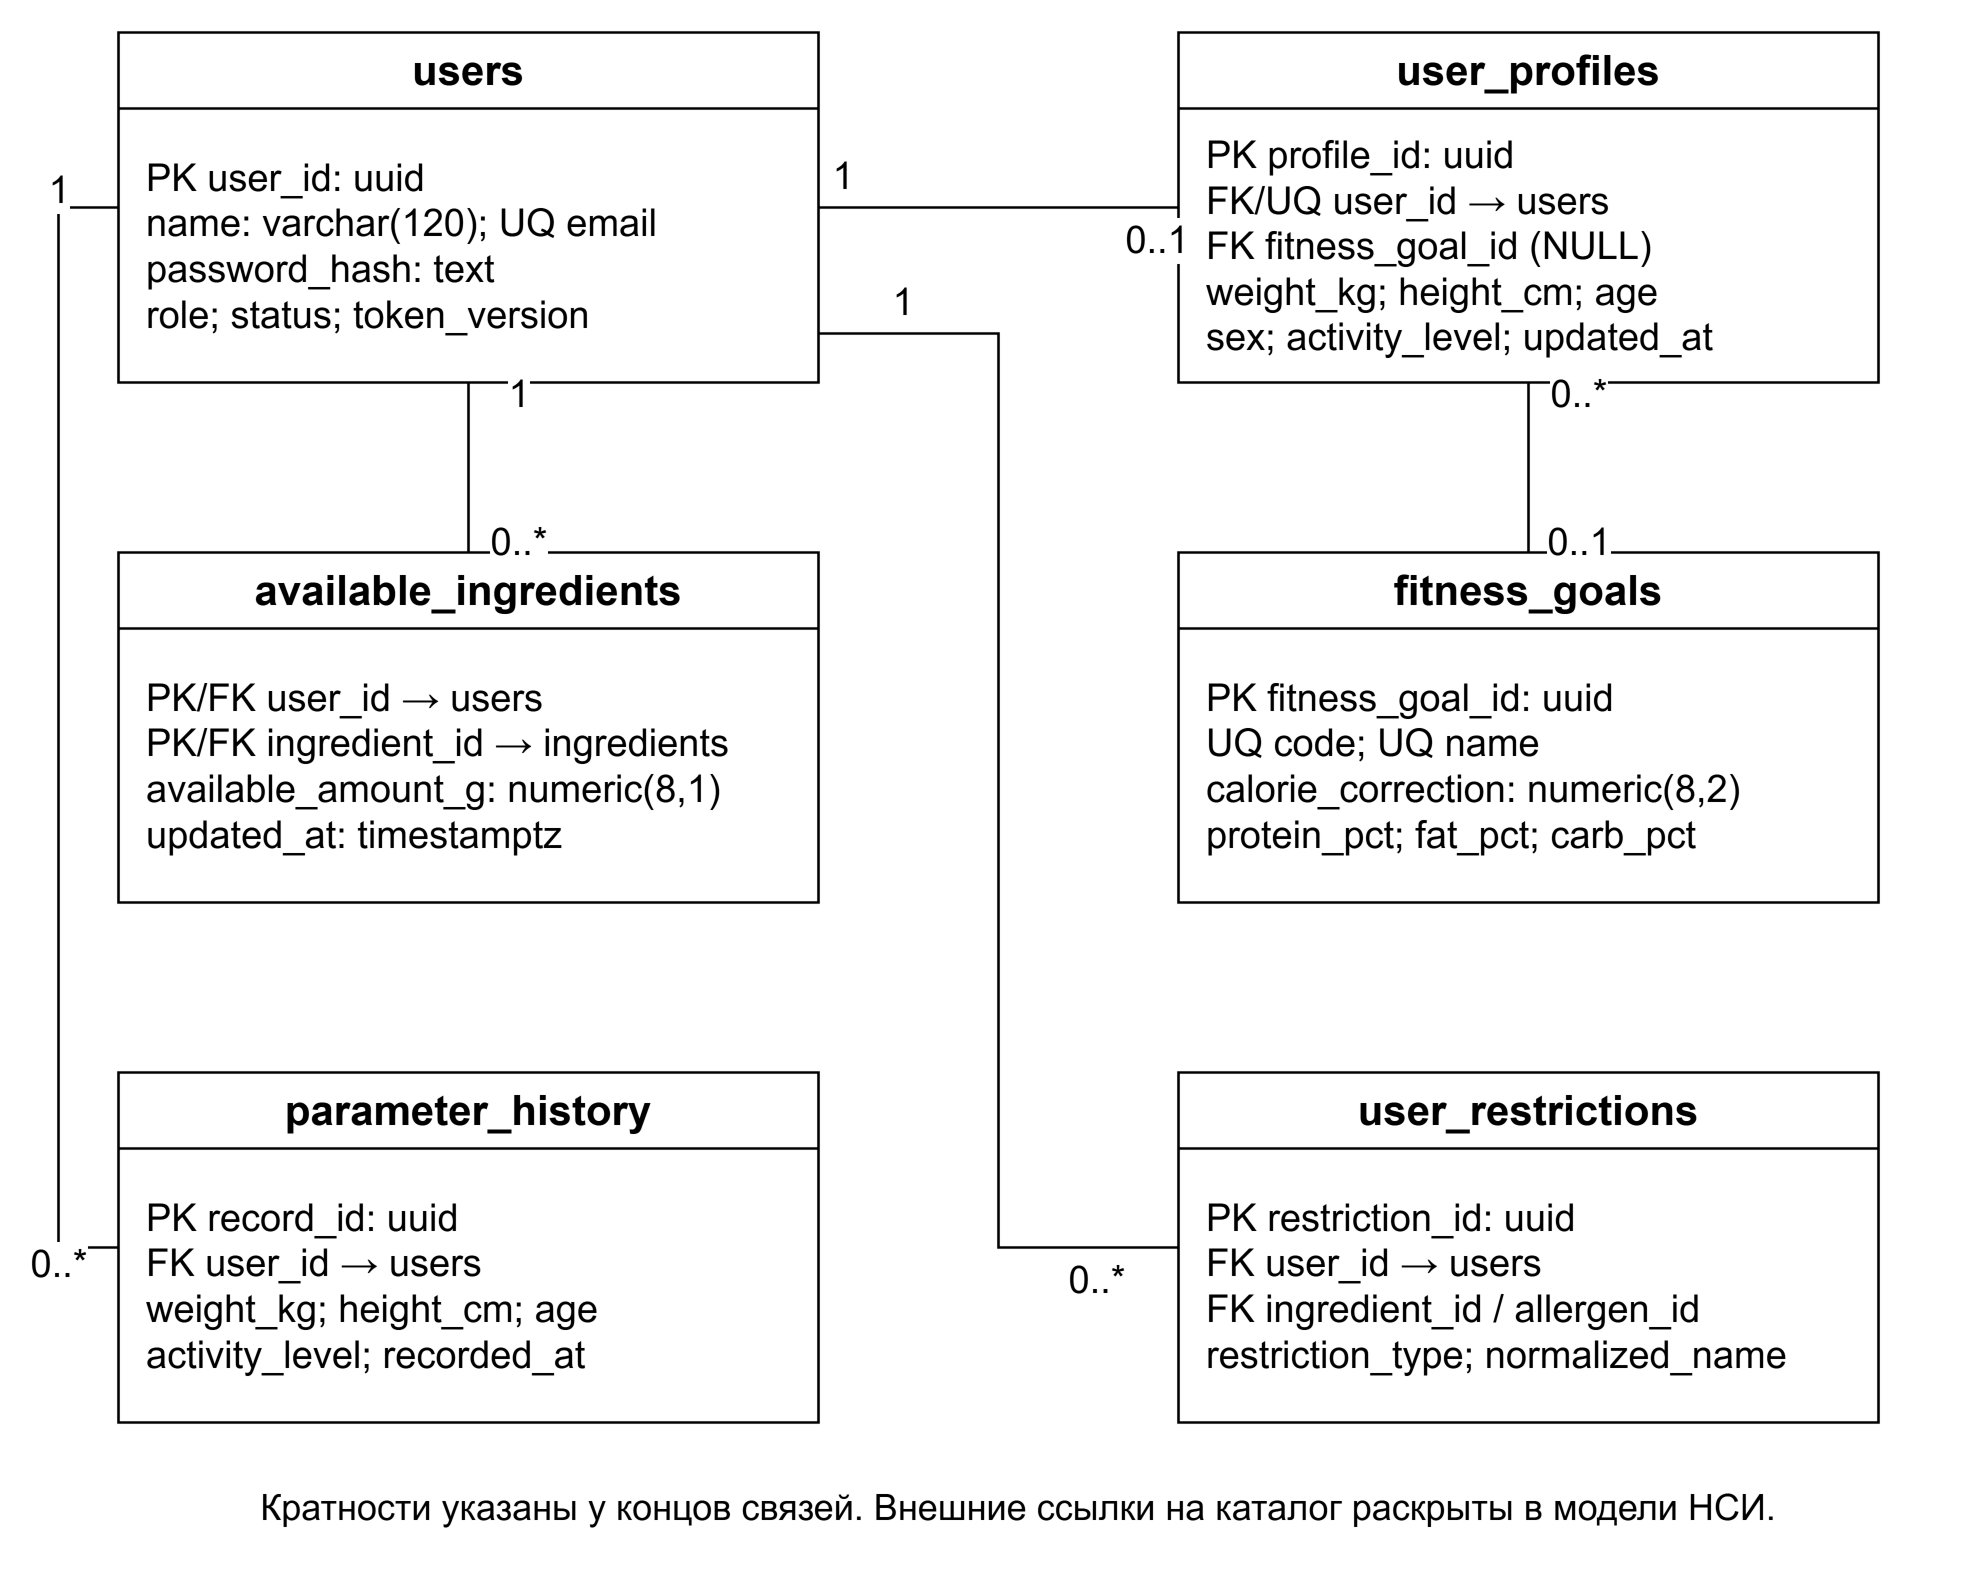

The diagram above was exported from draw.io. Its source (the exported page's mxGraphModel, read from the mxfile embedded in the PNG):
<mxGraphModel dx="980" dy="800" grid="1" gridSize="10" page="0" pageWidth="980" pageHeight="800" background="#FFFFFF" shadow="0">
  <root>
    <mxCell id="0" />
    <mxCell id="1" parent="0" />
    <mxCell id="user" value="users" vertex="1" parent="1" style="html=1;fontFamily=Arial;fontColor=#000000;strokeColor=#000000;fillColor=#FFFFFF;strokeWidth=1.3;swimlane;startSize=38;collapsible=0;container=1;pointerEvents=0;fontStyle=1;fontSize=21;whiteSpace=wrap;">
      <mxGeometry x="40" y="40" width="350" height="175" as="geometry" />
    </mxCell>
    <mxCell id="user_body" value="PK user_id: uuid&lt;br&gt;name: varchar(120); UQ email&lt;br&gt;password_hash: text&lt;br&gt;role; status; token_version" vertex="1" parent="user" style="html=1;fontFamily=Arial;fontColor=#000000;strokeColor=#000000;fillColor=#FFFFFF;strokeWidth=1.3;text;strokeColor=none;fillColor=none;fontStyle=0;fontSize=19;whiteSpace=wrap;align=left;verticalAlign=middle;spacingLeft=12;spacingRight=10;">
      <mxGeometry x="0" y="38" width="350" height="137" as="geometry" />
    </mxCell>
    <mxCell id="profile" value="user_profiles" vertex="1" parent="1" style="html=1;fontFamily=Arial;fontColor=#000000;strokeColor=#000000;fillColor=#FFFFFF;strokeWidth=1.3;swimlane;startSize=38;collapsible=0;container=1;pointerEvents=0;fontStyle=1;fontSize=21;whiteSpace=wrap;">
      <mxGeometry x="570" y="40" width="350" height="175" as="geometry" />
    </mxCell>
    <mxCell id="profile_body" value="PK profile_id: uuid&lt;br&gt;FK/UQ user_id → users&lt;br&gt;FK fitness_goal_id (NULL)&lt;br&gt;weight_kg; height_cm; age&lt;br&gt;sex; activity_level; updated_at" vertex="1" parent="profile" style="html=1;fontFamily=Arial;fontColor=#000000;strokeColor=#000000;fillColor=#FFFFFF;strokeWidth=1.3;text;strokeColor=none;fillColor=none;fontStyle=0;fontSize=19;whiteSpace=wrap;align=left;verticalAlign=middle;spacingLeft=12;spacingRight=10;">
      <mxGeometry x="0" y="38" width="350" height="137" as="geometry" />
    </mxCell>
    <mxCell id="available" value="available_ingredients" vertex="1" parent="1" style="html=1;fontFamily=Arial;fontColor=#000000;strokeColor=#000000;fillColor=#FFFFFF;strokeWidth=1.3;swimlane;startSize=38;collapsible=0;container=1;pointerEvents=0;fontStyle=1;fontSize=21;whiteSpace=wrap;">
      <mxGeometry x="40" y="300" width="350" height="175" as="geometry" />
    </mxCell>
    <mxCell id="available_body" value="PK/FK user_id → users&lt;br&gt;PK/FK ingredient_id → ingredients&lt;br&gt;available_amount_g: numeric(8,1)&lt;br&gt;updated_at: timestamptz" vertex="1" parent="available" style="html=1;fontFamily=Arial;fontColor=#000000;strokeColor=#000000;fillColor=#FFFFFF;strokeWidth=1.3;text;strokeColor=none;fillColor=none;fontStyle=0;fontSize=19;whiteSpace=wrap;align=left;verticalAlign=middle;spacingLeft=12;spacingRight=10;">
      <mxGeometry x="0" y="38" width="350" height="137" as="geometry" />
    </mxCell>
    <mxCell id="goal" value="fitness_goals" vertex="1" parent="1" style="html=1;fontFamily=Arial;fontColor=#000000;strokeColor=#000000;fillColor=#FFFFFF;strokeWidth=1.3;swimlane;startSize=38;collapsible=0;container=1;pointerEvents=0;fontStyle=1;fontSize=21;whiteSpace=wrap;">
      <mxGeometry x="570" y="300" width="350" height="175" as="geometry" />
    </mxCell>
    <mxCell id="goal_body" value="PK fitness_goal_id: uuid&lt;br&gt;UQ code; UQ name&lt;br&gt;calorie_correction: numeric(8,2)&lt;br&gt;protein_pct; fat_pct; carb_pct" vertex="1" parent="goal" style="html=1;fontFamily=Arial;fontColor=#000000;strokeColor=#000000;fillColor=#FFFFFF;strokeWidth=1.3;text;strokeColor=none;fillColor=none;fontStyle=0;fontSize=19;whiteSpace=wrap;align=left;verticalAlign=middle;spacingLeft=12;spacingRight=10;">
      <mxGeometry x="0" y="38" width="350" height="137" as="geometry" />
    </mxCell>
    <mxCell id="history" value="parameter_history" vertex="1" parent="1" style="html=1;fontFamily=Arial;fontColor=#000000;strokeColor=#000000;fillColor=#FFFFFF;strokeWidth=1.3;swimlane;startSize=38;collapsible=0;container=1;pointerEvents=0;fontStyle=1;fontSize=21;whiteSpace=wrap;">
      <mxGeometry x="40" y="560" width="350" height="175" as="geometry" />
    </mxCell>
    <mxCell id="history_body" value="PK record_id: uuid&lt;br&gt;FK user_id → users&lt;br&gt;weight_kg; height_cm; age&lt;br&gt;activity_level; recorded_at" vertex="1" parent="history" style="html=1;fontFamily=Arial;fontColor=#000000;strokeColor=#000000;fillColor=#FFFFFF;strokeWidth=1.3;text;strokeColor=none;fillColor=none;fontStyle=0;fontSize=19;whiteSpace=wrap;align=left;verticalAlign=middle;spacingLeft=12;spacingRight=10;">
      <mxGeometry x="0" y="38" width="350" height="137" as="geometry" />
    </mxCell>
    <mxCell id="restriction" value="user_restrictions" vertex="1" parent="1" style="html=1;fontFamily=Arial;fontColor=#000000;strokeColor=#000000;fillColor=#FFFFFF;strokeWidth=1.3;swimlane;startSize=38;collapsible=0;container=1;pointerEvents=0;fontStyle=1;fontSize=21;whiteSpace=wrap;">
      <mxGeometry x="570" y="560" width="350" height="175" as="geometry" />
    </mxCell>
    <mxCell id="restriction_body" value="PK restriction_id: uuid&lt;br&gt;FK user_id → users&lt;br&gt;FK ingredient_id / allergen_id&lt;br&gt;restriction_type; normalized_name" vertex="1" parent="restriction" style="html=1;fontFamily=Arial;fontColor=#000000;strokeColor=#000000;fillColor=#FFFFFF;strokeWidth=1.3;text;strokeColor=none;fillColor=none;fontStyle=0;fontSize=19;whiteSpace=wrap;align=left;verticalAlign=middle;spacingLeft=12;spacingRight=10;">
      <mxGeometry x="0" y="38" width="350" height="137" as="geometry" />
    </mxCell>
    <mxCell id="user_profile" source="user" target="profile" edge="1" parent="1" value="" style="html=1;fontFamily=Arial;fontColor=#000000;strokeColor=#000000;fillColor=#FFFFFF;strokeWidth=1.3;edgeStyle=orthogonalEdgeStyle;rounded=0;endArrow=none;fontSize=18;defaultLabelBackgroundColor=page;labelBackgroundColor=#FFFFFF;exitX=1;exitY=0.5;entryX=0;entryY=0.5;">
      <mxGeometry relative="1" as="geometry" />
    </mxCell>
    <mxCell id="user_profile_m0" value="1" vertex="1" connectable="0" parent="user_profile" style="html=1;fontFamily=Arial;fontColor=#000000;strokeColor=#000000;fillColor=#FFFFFF;strokeWidth=1.3;edgeLabel;strokeColor=none;fillColor=#FFFFFF;resizable=0;fontSize=19;align=center;verticalAlign=middle;">
      <mxGeometry x="-0.87" y="0" relative="1" as="geometry">
        <mxPoint x="0" y="-16" as="offset" />
      </mxGeometry>
    </mxCell>
    <mxCell id="user_profile_m1" value="0..1" vertex="1" connectable="0" parent="user_profile" style="html=1;fontFamily=Arial;fontColor=#000000;strokeColor=#000000;fillColor=#FFFFFF;strokeWidth=1.3;edgeLabel;strokeColor=none;fillColor=#FFFFFF;resizable=0;fontSize=19;align=center;verticalAlign=middle;">
      <mxGeometry x="0.87" y="0" relative="1" as="geometry">
        <mxPoint x="0" y="16" as="offset" />
      </mxGeometry>
    </mxCell>
    <mxCell id="goal_profile" source="goal" target="profile" edge="1" parent="1" value="" style="html=1;fontFamily=Arial;fontColor=#000000;strokeColor=#000000;fillColor=#FFFFFF;strokeWidth=1.3;edgeStyle=orthogonalEdgeStyle;rounded=0;endArrow=none;fontSize=18;defaultLabelBackgroundColor=page;labelBackgroundColor=#FFFFFF;exitX=0.5;exitY=0;entryX=0.5;entryY=1;">
      <mxGeometry relative="1" as="geometry" />
    </mxCell>
    <mxCell id="goal_profile_m0" value="0..1" vertex="1" connectable="0" parent="goal_profile" style="html=1;fontFamily=Arial;fontColor=#000000;strokeColor=#000000;fillColor=#FFFFFF;strokeWidth=1.3;edgeLabel;strokeColor=none;fillColor=#FFFFFF;resizable=0;fontSize=19;align=center;verticalAlign=middle;">
      <mxGeometry x="-0.87" y="0" relative="1" as="geometry">
        <mxPoint x="25" y="0" as="offset" />
      </mxGeometry>
    </mxCell>
    <mxCell id="goal_profile_m1" value="0..*" vertex="1" connectable="0" parent="goal_profile" style="html=1;fontFamily=Arial;fontColor=#000000;strokeColor=#000000;fillColor=#FFFFFF;strokeWidth=1.3;edgeLabel;strokeColor=none;fillColor=#FFFFFF;resizable=0;fontSize=19;align=center;verticalAlign=middle;">
      <mxGeometry x="0.87" y="0" relative="1" as="geometry">
        <mxPoint x="25" y="0" as="offset" />
      </mxGeometry>
    </mxCell>
    <mxCell id="user_available" source="user" target="available" edge="1" parent="1" value="" style="html=1;fontFamily=Arial;fontColor=#000000;strokeColor=#000000;fillColor=#FFFFFF;strokeWidth=1.3;edgeStyle=orthogonalEdgeStyle;rounded=0;endArrow=none;fontSize=18;defaultLabelBackgroundColor=page;labelBackgroundColor=#FFFFFF;exitX=0.5;exitY=1;entryX=0.5;entryY=0;">
      <mxGeometry relative="1" as="geometry" />
    </mxCell>
    <mxCell id="user_available_m0" value="1" vertex="1" connectable="0" parent="user_available" style="html=1;fontFamily=Arial;fontColor=#000000;strokeColor=#000000;fillColor=#FFFFFF;strokeWidth=1.3;edgeLabel;strokeColor=none;fillColor=#FFFFFF;resizable=0;fontSize=19;align=center;verticalAlign=middle;">
      <mxGeometry x="-0.87" y="0" relative="1" as="geometry">
        <mxPoint x="25" y="0" as="offset" />
      </mxGeometry>
    </mxCell>
    <mxCell id="user_available_m1" value="0..*" vertex="1" connectable="0" parent="user_available" style="html=1;fontFamily=Arial;fontColor=#000000;strokeColor=#000000;fillColor=#FFFFFF;strokeWidth=1.3;edgeLabel;strokeColor=none;fillColor=#FFFFFF;resizable=0;fontSize=19;align=center;verticalAlign=middle;">
      <mxGeometry x="0.87" y="0" relative="1" as="geometry">
        <mxPoint x="25" y="0" as="offset" />
      </mxGeometry>
    </mxCell>
    <mxCell id="user_history" source="user" target="history" edge="1" parent="1" value="" style="html=1;fontFamily=Arial;fontColor=#000000;strokeColor=#000000;fillColor=#FFFFFF;strokeWidth=1.3;edgeStyle=orthogonalEdgeStyle;rounded=0;endArrow=none;fontSize=18;defaultLabelBackgroundColor=page;labelBackgroundColor=#FFFFFF;exitX=0;exitY=0.5;entryX=0;entryY=0.5;">
      <mxGeometry relative="1" as="geometry">
        <Array as="points">
          <mxPoint x="10" y="127.5" />
          <mxPoint x="10" y="647.5" />
        </Array>
      </mxGeometry>
    </mxCell>
    <mxCell id="user_history_m0" value="1" vertex="1" connectable="0" parent="user_history" style="html=1;fontFamily=Arial;fontColor=#000000;strokeColor=#000000;fillColor=#FFFFFF;strokeWidth=1.3;edgeLabel;strokeColor=none;fillColor=#FFFFFF;resizable=0;fontSize=19;align=center;verticalAlign=middle;">
      <mxGeometry x="-0.87" y="0" relative="1" as="geometry">
        <mxPoint x="0" y="-16" as="offset" />
      </mxGeometry>
    </mxCell>
    <mxCell id="user_history_m1" value="0..*" vertex="1" connectable="0" parent="user_history" style="html=1;fontFamily=Arial;fontColor=#000000;strokeColor=#000000;fillColor=#FFFFFF;strokeWidth=1.3;edgeLabel;strokeColor=none;fillColor=#FFFFFF;resizable=0;fontSize=19;align=center;verticalAlign=middle;">
      <mxGeometry x="0.87" y="0" relative="1" as="geometry">
        <mxPoint x="0" y="16" as="offset" />
      </mxGeometry>
    </mxCell>
    <mxCell id="user_restrictions" source="user" target="restriction" edge="1" parent="1" value="" style="html=1;fontFamily=Arial;fontColor=#000000;strokeColor=#000000;fillColor=#FFFFFF;strokeWidth=1.3;edgeStyle=orthogonalEdgeStyle;rounded=0;endArrow=none;fontSize=18;defaultLabelBackgroundColor=page;labelBackgroundColor=#FFFFFF;exitX=1;exitY=0.86;entryX=0;entryY=0.5;">
      <mxGeometry relative="1" as="geometry">
        <Array as="points">
          <mxPoint x="480" y="190.5" />
          <mxPoint x="480" y="647.5" />
        </Array>
      </mxGeometry>
    </mxCell>
    <mxCell id="user_restrictions_m0" value="1" vertex="1" connectable="0" parent="user_restrictions" style="html=1;fontFamily=Arial;fontColor=#000000;strokeColor=#000000;fillColor=#FFFFFF;strokeWidth=1.3;edgeLabel;strokeColor=none;fillColor=#FFFFFF;resizable=0;fontSize=19;align=center;verticalAlign=middle;">
      <mxGeometry x="-0.87" y="0" relative="1" as="geometry">
        <mxPoint x="0" y="-16" as="offset" />
      </mxGeometry>
    </mxCell>
    <mxCell id="user_restrictions_m1" value="0..*" vertex="1" connectable="0" parent="user_restrictions" style="html=1;fontFamily=Arial;fontColor=#000000;strokeColor=#000000;fillColor=#FFFFFF;strokeWidth=1.3;edgeLabel;strokeColor=none;fillColor=#FFFFFF;resizable=0;fontSize=19;align=center;verticalAlign=middle;">
      <mxGeometry x="0.87" y="0" relative="1" as="geometry">
        <mxPoint x="0" y="16" as="offset" />
      </mxGeometry>
    </mxCell>
    <mxCell id="legend" value="Кратности указаны у концов связей. Внешние ссылки на каталог раскрыты в модели НСИ." vertex="1" parent="1" style="html=1;fontFamily=Arial;fontColor=#000000;strokeColor=#000000;fillColor=#FFFFFF;strokeWidth=1.3;text;strokeColor=none;fillColor=none;fontSize=18;align=center;whiteSpace=wrap;">
      <mxGeometry x="15" y="760" width="950" height="42" as="geometry" />
    </mxCell>
  </root>
</mxGraphModel>